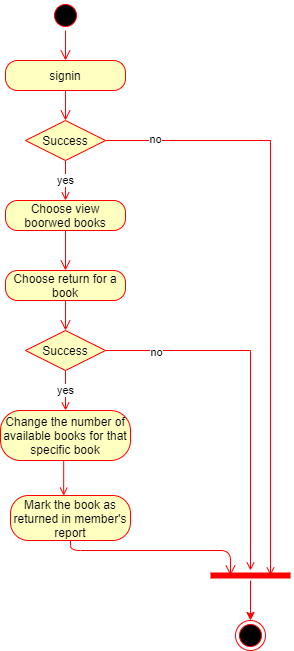

The diagram above was exported from draw.io. Its source (the exported page's mxGraphModel, read from the mxfile embedded in the PNG):
<mxGraphModel dx="898" dy="511" grid="1" gridSize="10" guides="1" tooltips="1" connect="1" arrows="1" fold="1" page="1" pageScale="1" pageWidth="827" pageHeight="1169" math="0" shadow="0">
  <root>
    <mxCell id="0" />
    <mxCell id="1" parent="0" />
    <mxCell id="tVm5vGLv8BrT1qrxFVlC-1" value="" style="ellipse;html=1;shape=startState;fillColor=#000000;strokeColor=#ff0000;" parent="1" vertex="1">
      <mxGeometry x="160" y="40" width="30" height="30" as="geometry" />
    </mxCell>
    <mxCell id="tVm5vGLv8BrT1qrxFVlC-2" value="" style="edgeStyle=orthogonalEdgeStyle;html=1;verticalAlign=bottom;endArrow=open;endSize=8;strokeColor=#ff0000;" parent="1" source="tVm5vGLv8BrT1qrxFVlC-1" edge="1">
      <mxGeometry relative="1" as="geometry">
        <mxPoint x="175" y="100" as="targetPoint" />
      </mxGeometry>
    </mxCell>
    <mxCell id="tVm5vGLv8BrT1qrxFVlC-3" value="signin" style="rounded=1;whiteSpace=wrap;html=1;arcSize=40;fontColor=#000000;fillColor=#ffffc0;strokeColor=#ff0000;" parent="1" vertex="1">
      <mxGeometry x="115" y="100" width="120" height="30" as="geometry" />
    </mxCell>
    <mxCell id="tVm5vGLv8BrT1qrxFVlC-4" value="" style="edgeStyle=orthogonalEdgeStyle;html=1;verticalAlign=bottom;endArrow=open;endSize=8;strokeColor=#ff0000;" parent="1" source="tVm5vGLv8BrT1qrxFVlC-3" edge="1">
      <mxGeometry relative="1" as="geometry">
        <mxPoint x="175" y="160" as="targetPoint" />
      </mxGeometry>
    </mxCell>
    <mxCell id="tVm5vGLv8BrT1qrxFVlC-5" value="yes" style="edgeStyle=orthogonalEdgeStyle;rounded=0;orthogonalLoop=1;jettySize=auto;html=1;exitX=0.5;exitY=1;exitDx=0;exitDy=0;entryX=0.5;entryY=0;entryDx=0;entryDy=0;strokeColor=#FF0000;endArrow=open;endFill=0;" parent="1" source="tVm5vGLv8BrT1qrxFVlC-8" target="tVm5vGLv8BrT1qrxFVlC-9" edge="1">
      <mxGeometry relative="1" as="geometry" />
    </mxCell>
    <mxCell id="tVm5vGLv8BrT1qrxFVlC-6" style="edgeStyle=orthogonalEdgeStyle;rounded=0;orthogonalLoop=1;jettySize=auto;html=1;exitX=1;exitY=0.5;exitDx=0;exitDy=0;entryX=0.75;entryY=0.5;entryDx=0;entryDy=0;entryPerimeter=0;endArrow=open;endFill=0;strokeColor=#FF0000;" parent="1" source="tVm5vGLv8BrT1qrxFVlC-8" target="tVm5vGLv8BrT1qrxFVlC-15" edge="1">
      <mxGeometry relative="1" as="geometry" />
    </mxCell>
    <mxCell id="tVm5vGLv8BrT1qrxFVlC-7" value="no" style="edgeLabel;html=1;align=center;verticalAlign=middle;resizable=0;points=[];" parent="tVm5vGLv8BrT1qrxFVlC-6" vertex="1" connectable="0">
      <mxGeometry x="-0.8374" y="2" relative="1" as="geometry">
        <mxPoint as="offset" />
      </mxGeometry>
    </mxCell>
    <mxCell id="tVm5vGLv8BrT1qrxFVlC-8" value="Success" style="rhombus;whiteSpace=wrap;html=1;fillColor=#ffffc0;strokeColor=#ff0000;" parent="1" vertex="1">
      <mxGeometry x="135" y="160" width="80" height="40" as="geometry" />
    </mxCell>
    <mxCell id="tVm5vGLv8BrT1qrxFVlC-9" value="Choose view boorwed books" style="rounded=1;whiteSpace=wrap;html=1;arcSize=40;fontColor=#000000;fillColor=#ffffc0;strokeColor=#ff0000;" parent="1" vertex="1">
      <mxGeometry x="115" y="240" width="120" height="30" as="geometry" />
    </mxCell>
    <mxCell id="tVm5vGLv8BrT1qrxFVlC-10" value="" style="edgeStyle=orthogonalEdgeStyle;html=1;verticalAlign=bottom;endArrow=open;endSize=8;strokeColor=#ff0000;" parent="1" source="tVm5vGLv8BrT1qrxFVlC-9" edge="1">
      <mxGeometry relative="1" as="geometry">
        <mxPoint x="175" y="310" as="targetPoint" />
        <Array as="points">
          <mxPoint x="175" y="270" />
          <mxPoint x="175" y="270" />
        </Array>
      </mxGeometry>
    </mxCell>
    <mxCell id="tVm5vGLv8BrT1qrxFVlC-11" value="Choose return for a book" style="rounded=1;whiteSpace=wrap;html=1;arcSize=40;fontColor=#000000;fillColor=#ffffc0;strokeColor=#ff0000;" parent="1" vertex="1">
      <mxGeometry x="115" y="310" width="120" height="30" as="geometry" />
    </mxCell>
    <mxCell id="tVm5vGLv8BrT1qrxFVlC-12" value="" style="edgeStyle=orthogonalEdgeStyle;html=1;verticalAlign=bottom;endArrow=open;endSize=8;strokeColor=#ff0000;" parent="1" source="tVm5vGLv8BrT1qrxFVlC-11" edge="1">
      <mxGeometry relative="1" as="geometry">
        <mxPoint x="175" y="370" as="targetPoint" />
        <Array as="points">
          <mxPoint x="175" y="340" />
          <mxPoint x="175" y="340" />
        </Array>
      </mxGeometry>
    </mxCell>
    <mxCell id="tVm5vGLv8BrT1qrxFVlC-13" value="" style="ellipse;html=1;shape=endState;fillColor=#000000;strokeColor=#ff0000;" parent="1" vertex="1">
      <mxGeometry x="345" y="660" width="30" height="30" as="geometry" />
    </mxCell>
    <mxCell id="tVm5vGLv8BrT1qrxFVlC-14" style="edgeStyle=orthogonalEdgeStyle;rounded=0;orthogonalLoop=1;jettySize=auto;html=1;entryX=0.5;entryY=0;entryDx=0;entryDy=0;strokeColor=#FF0000;" parent="1" source="tVm5vGLv8BrT1qrxFVlC-15" target="tVm5vGLv8BrT1qrxFVlC-13" edge="1">
      <mxGeometry relative="1" as="geometry" />
    </mxCell>
    <mxCell id="tVm5vGLv8BrT1qrxFVlC-15" value="" style="shape=line;html=1;strokeWidth=6;strokeColor=#ff0000;" parent="1" vertex="1">
      <mxGeometry x="320" y="610" width="80" height="10" as="geometry" />
    </mxCell>
    <mxCell id="tVm5vGLv8BrT1qrxFVlC-16" style="edgeStyle=orthogonalEdgeStyle;rounded=0;orthogonalLoop=1;jettySize=auto;html=1;exitX=1;exitY=0.5;exitDx=0;exitDy=0;endArrow=open;endFill=0;strokeColor=#FF0000;" parent="1" source="tVm5vGLv8BrT1qrxFVlC-19" target="tVm5vGLv8BrT1qrxFVlC-15" edge="1">
      <mxGeometry relative="1" as="geometry" />
    </mxCell>
    <mxCell id="tVm5vGLv8BrT1qrxFVlC-17" value="no" style="edgeLabel;html=1;align=center;verticalAlign=middle;resizable=0;points=[];" parent="tVm5vGLv8BrT1qrxFVlC-16" vertex="1" connectable="0">
      <mxGeometry x="-0.726" y="-1" relative="1" as="geometry">
        <mxPoint as="offset" />
      </mxGeometry>
    </mxCell>
    <mxCell id="tVm5vGLv8BrT1qrxFVlC-18" value="yes" style="edgeStyle=orthogonalEdgeStyle;rounded=0;orthogonalLoop=1;jettySize=auto;html=1;exitX=0.5;exitY=1;exitDx=0;exitDy=0;entryX=0.5;entryY=0;entryDx=0;entryDy=0;endArrow=open;endFill=0;strokeColor=#FF0000;" parent="1" source="tVm5vGLv8BrT1qrxFVlC-19" target="tVm5vGLv8BrT1qrxFVlC-20" edge="1">
      <mxGeometry relative="1" as="geometry" />
    </mxCell>
    <mxCell id="tVm5vGLv8BrT1qrxFVlC-19" value="Success" style="rhombus;whiteSpace=wrap;html=1;fillColor=#ffffc0;strokeColor=#ff0000;" parent="1" vertex="1">
      <mxGeometry x="135" y="370" width="80" height="40" as="geometry" />
    </mxCell>
    <mxCell id="tVm5vGLv8BrT1qrxFVlC-32" style="edgeStyle=orthogonalEdgeStyle;rounded=0;orthogonalLoop=1;jettySize=auto;html=1;exitX=0.5;exitY=1;exitDx=0;exitDy=0;entryX=0.443;entryY=0.004;entryDx=0;entryDy=0;entryPerimeter=0;strokeColor=#FF0000;endArrow=open;endFill=0;" parent="1" source="tVm5vGLv8BrT1qrxFVlC-20" target="tVm5vGLv8BrT1qrxFVlC-30" edge="1">
      <mxGeometry relative="1" as="geometry" />
    </mxCell>
    <mxCell id="tVm5vGLv8BrT1qrxFVlC-20" value="Change the number of available books for that specific book" style="rounded=1;whiteSpace=wrap;html=1;arcSize=40;fontColor=#000000;fillColor=#ffffc0;strokeColor=#ff0000;" parent="1" vertex="1">
      <mxGeometry x="110" y="450" width="130" height="50" as="geometry" />
    </mxCell>
    <mxCell id="tVm5vGLv8BrT1qrxFVlC-30" value="Mark the book as returned in member's report" style="rounded=1;whiteSpace=wrap;html=1;arcSize=40;fontColor=#000000;fillColor=#ffffc0;strokeColor=#ff0000;" parent="1" vertex="1">
      <mxGeometry x="120" y="535" width="120" height="45" as="geometry" />
    </mxCell>
    <mxCell id="tVm5vGLv8BrT1qrxFVlC-31" value="" style="edgeStyle=orthogonalEdgeStyle;html=1;verticalAlign=bottom;endArrow=open;endSize=8;strokeColor=#ff0000;entryX=0.25;entryY=0.5;entryDx=0;entryDy=0;entryPerimeter=0;" parent="1" source="tVm5vGLv8BrT1qrxFVlC-30" target="tVm5vGLv8BrT1qrxFVlC-15" edge="1">
      <mxGeometry relative="1" as="geometry">
        <mxPoint x="180" y="610" as="targetPoint" />
        <Array as="points">
          <mxPoint x="180" y="590" />
          <mxPoint x="340" y="590" />
        </Array>
      </mxGeometry>
    </mxCell>
  </root>
</mxGraphModel>